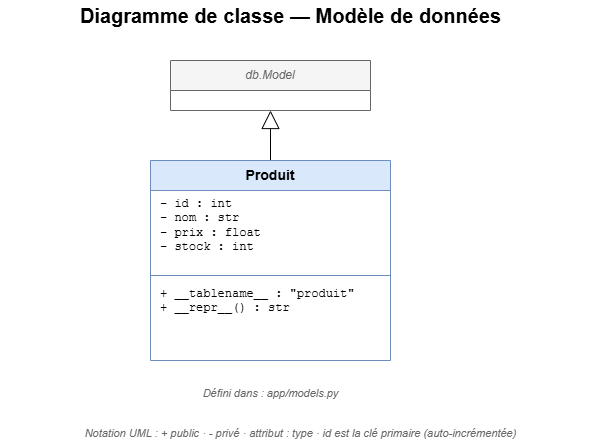

The diagram above was exported from draw.io. Its source (the exported page's mxGraphModel, read from the mxfile embedded in the PNG):
<mxGraphModel dx="822" dy="287" grid="1" gridSize="10" guides="1" tooltips="1" connect="1" arrows="1" fold="1" page="1" pageScale="1" pageWidth="850" pageHeight="500" math="0" shadow="0">
  <root>
    <mxCell id="0" />
    <mxCell id="1" parent="0" />
    <mxCell id="title2" value="Diagramme de classe — Modèle de données" style="text;html=1;fontSize=20;fontStyle=1;align=center;verticalAlign=middle;" parent="1" vertex="1">
      <mxGeometry x="180" y="20" width="480" height="30" as="geometry" />
    </mxCell>
    <mxCell id="modelclass" value="db.Model" style="swimlane;fontStyle=2;align=center;verticalAlign=middle;childLayout=stackLayout;horizontal=1;startSize=30;horizontalStack=1;resizeParent=0;resizeParentMax=0;collapsible=0;marginBottom=0;whiteSpace=wrap;html=1;fillColor=#f5f5f5;strokeColor=#666666;fontColor=#666666;" parent="1" vertex="1">
      <mxGeometry x="300" y="80" width="200" height="50" as="geometry" />
    </mxCell>
    <mxCell id="inherit" style="edgeStyle=orthogonalEdgeStyle;rounded=0;html=1;endArrow=block;endFill=0;endSize=16;" parent="1" source="produitclass" target="modelclass" edge="1">
      <mxGeometry relative="1" as="geometry" />
    </mxCell>
    <mxCell id="produitclass" value="Produit" style="swimlane;fontStyle=1;align=center;verticalAlign=middle;childLayout=stackLayout;horizontal=1;startSize=30;horizontalStack=0;resizeParent=0;resizeParentMax=0;collapsible=0;marginBottom=0;whiteSpace=wrap;html=1;fillColor=#dae8fc;strokeColor=#6c8ebf;fontSize=14;" parent="1" vertex="1">
      <mxGeometry x="280" y="180" width="240" height="200" as="geometry" />
    </mxCell>
    <mxCell id="attrs" value="- id : int&#10;- nom : str&#10;- prix : float&#10;- stock : int" style="text;strokeColor=none;fillColor=none;html=1;whiteSpace=wrap;verticalAlign=top;align=left;spacingLeft=8;fontSize=12;fontFamily=Courier New;" parent="produitclass" vertex="1">
      <mxGeometry y="30" width="240" height="80" as="geometry" />
    </mxCell>
    <mxCell id="sep" value="" style="line;strokeWidth=1;fillColor=none;align=left;verticalAlign=middle;spacingTop=-1;spacingLeft=3;spacingRight=3;rotatable=0;labelPosition=right;points=[];portConstraint=eastwest;strokeColor=#6c8ebf;" parent="produitclass" vertex="1">
      <mxGeometry y="110" width="240" height="10" as="geometry" />
    </mxCell>
    <mxCell id="methods" value="+ __tablename__ : &quot;produit&quot;&#10;+ __repr__() : str" style="text;strokeColor=none;fillColor=none;html=1;whiteSpace=wrap;verticalAlign=top;align=left;spacingLeft=8;fontSize=12;fontFamily=Courier New;" parent="produitclass" vertex="1">
      <mxGeometry y="120" width="240" height="80" as="geometry" />
    </mxCell>
    <mxCell id="notefile" value="Défini dans : app/models.py" style="text;html=1;align=center;fontSize=11;fontStyle=2;fontColor=#666666;" parent="1" vertex="1">
      <mxGeometry x="280" y="400" width="240" height="20" as="geometry" />
    </mxCell>
    <mxCell id="legend2" value="Notation UML : + public · - privé · attribut : type · id est la clé primaire (auto-incrémentée)" style="text;html=1;fontSize=11;fontStyle=2;fontColor=#666666;align=center;" parent="1" vertex="1">
      <mxGeometry x="130" y="440" width="600" height="20" as="geometry" />
    </mxCell>
  </root>
</mxGraphModel>